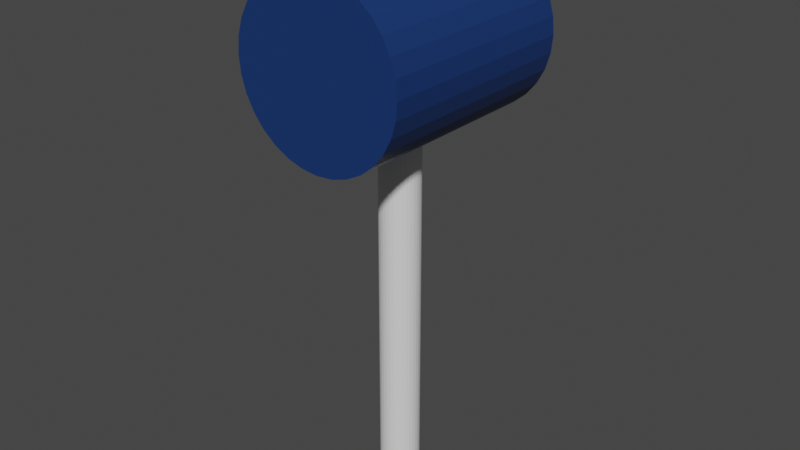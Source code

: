 # Source: Hammer.blend  (saved by Blender 3.1.7; exported with 4.5.12 LTS)
import bpy
from mathutils import Matrix  # noqa: F401  (used for matrix-valued properties, if any)

bpy.ops.wm.read_factory_settings(use_empty=True)
scene = bpy.context.scene
scene.name = 'Scene'

# ---- materials (node trees are filled in below, after node groups)
mat_material_001 = bpy.data.materials.new('Material.001')
mat_material_001.use_transparent_shadow = False

# ---- material node trees
mat_material_001.use_nodes = True; mat_material_001.node_tree.nodes.clear()
_N = mat_material_001.node_tree.nodes; _L = mat_material_001.node_tree.links
n0 = _N.new('ShaderNodeBsdfPrincipled'); n0.name = 'Principled BSDF'; n0.location = (10, 300)
n0.distribution = 'GGX'
n0.subsurface_method = 'RANDOM_WALK_SKIN'
n0.inputs[0].default_value = (0.007243, 0.03538, 0.1473, 1.0)
n0.inputs[3].default_value = 1.45
n0.inputs[27].default_value = (0.0, 0.0, 0.0, 1.0)
n0.inputs[28].default_value = 1.0
n1 = _N.new('ShaderNodeOutputMaterial'); n1.name = 'Material Output'; n1.location = (300, 300)
_L.new(n0.outputs[0], n1.inputs[0])
n1.is_active_output = True

# ---- world
world_world = bpy.data.worlds.new('World'); scene.world = world_world
world_world.use_nodes = True; world_world.node_tree.nodes.clear()
_N = world_world.node_tree.nodes; _L = world_world.node_tree.links
n0 = _N.new('ShaderNodeOutputWorld'); n0.name = 'World Output'; n0.location = (300, 300)
n1 = _N.new('ShaderNodeBackground'); n1.name = 'Background'; n1.location = (10, 300)
n1.inputs[0].default_value = (0.05088, 0.05088, 0.05088, 1.0)
_L.new(n1.outputs[0], n0.inputs[0])
n0.is_active_output = True
world_world.color = (0.05088, 0.05088, 0.05088)
world_world.use_sun_shadow = False
world_world.sun_shadow_jitter_overblur = 0.0

# ---- meshes
me_cylinder = bpy.data.meshes.new('Cylinder')
me_cylinder.from_pydata([(0.0, 0.4636, -6.58), (0.0, 0.4636, 6.58), (0.09044, 0.4547, -6.58), (0.09044, 0.4547, 6.58), (0.1774, 0.4283, -6.58), (0.1774, 0.4283, 6.58), (0.2575, 0.3854, -6.58), (0.2575, 0.3854, 6.58), (0.3278, 0.3278, -6.58), (0.3278, 0.3278, 6.58), (0.3854, 0.2575, -6.58), (0.3854, 0.2575, 6.58), (0.4283, 0.1774, -6.58), (0.4283, 0.1774, 6.58), (0.4547, 0.09044, -6.58), (0.4547, 0.09044, 6.58), (0.4636, -2.026e-08, -6.58), (0.4636, -2.026e-08, 6.58), (0.4547, -0.09044, -6.58), (0.4547, -0.09044, 6.58), (0.4283, -0.1774, -6.58), (0.4283, -0.1774, 6.58), (0.3854, -0.2575, -6.58), (0.3854, -0.2575, 6.58), (0.3278, -0.3278, -6.58), (0.3278, -0.3278, 6.58), (0.2575, -0.3854, -6.58), (0.2575, -0.3854, 6.58), (0.1774, -0.4283, -6.58), (0.1774, -0.4283, 6.58), (0.09044, -0.4547, -6.58), (0.09044, -0.4547, 6.58), (-4.053e-08, -0.4636, -6.58), (-4.053e-08, -0.4636, 6.58), (-0.09044, -0.4547, -6.58), (-0.09044, -0.4547, 6.58), (-0.1774, -0.4283, -6.58), (-0.1774, -0.4283, 6.58), (-0.2575, -0.3854, -6.58), (-0.2575, -0.3854, 6.58), (-0.3278, -0.3278, -6.58), (-0.3278, -0.3278, 6.58), (-0.3854, -0.2575, -6.58), (-0.3854, -0.2575, 6.58), (-0.4283, -0.1774, -6.58), (-0.4283, -0.1774, 6.58), (-0.4547, -0.09044, -6.58), (-0.4547, -0.09044, 6.58), (-0.4636, 5.528e-09, -6.58), (-0.4636, 5.528e-09, 6.58), (-0.4547, 0.09044, -6.58), (-0.4547, 0.09044, 6.58), (-0.4283, 0.1774, -6.58), (-0.4283, 0.1774, 6.58), (-0.3854, 0.2575, -6.58), (-0.3854, 0.2575, 6.58), (-0.3278, 0.3278, -6.58), (-0.3278, 0.3278, 6.58), (-0.2575, 0.3854, -6.58), (-0.2575, 0.3854, 6.58), (-0.1774, 0.4283, -6.58), (-0.1774, 0.4283, 6.58), (-0.09044, 0.4547, -6.58), (-0.09044, 0.4547, 6.58)], [], [(0, 1, 3, 2), (2, 3, 5, 4), (4, 5, 7, 6), (6, 7, 9, 8), (8, 9, 11, 10), (10, 11, 13, 12), (12, 13, 15, 14), (14, 15, 17, 16), (16, 17, 19, 18), (18, 19, 21, 20), (20, 21, 23, 22), (22, 23, 25, 24), (24, 25, 27, 26), (26, 27, 29, 28), (28, 29, 31, 30), (30, 31, 33, 32), (32, 33, 35, 34), (34, 35, 37, 36), (36, 37, 39, 38), (38, 39, 41, 40), (40, 41, 43, 42), (42, 43, 45, 44), (44, 45, 47, 46), (46, 47, 49, 48), (48, 49, 51, 50), (50, 51, 53, 52), (52, 53, 55, 54), (54, 55, 57, 56), (56, 57, 59, 58), (58, 59, 61, 60), (3, 1, 63, 61, 59, 57, 55, 53, 51, 49, 47, 45, 43, 41, 39, 37, 35, 33, 31, 29, 27, 25, 23, 21, 19, 17, 15, 13, 11, 9, 7, 5), (60, 61, 63, 62), (62, 63, 1, 0), (0, 2, 4, 6, 8, 10, 12, 14, 16, 18, 20, 22, 24, 26, 28, 30, 32, 34, 36, 38, 40, 42, 44, 46, 48, 50, 52, 54, 56, 58, 60, 62)])
_uv = me_cylinder.uv_layers.new(name='UVMap')
_uv.uv.foreach_set('vector', [1.0, 0.5, 1.0, 1.0, 0.9688, 1.0, 0.9688, 0.5, 0.9688, 0.5, 0.9688, 1.0, 0.9375, 1.0, 0.9375, 0.5, 0.9375, 0.5, 0.9375, 1.0, 0.9062, 1.0, 0.9062, 0.5, 0.9062, 0.5, 0.9062, 1.0, 0.875, 1.0, 0.875, 0.5, 0.875, 0.5, 0.875, 1.0, 0.8438, 1.0, 0.8438, 0.5, 0.8438, 0.5, 0.8438, 1.0, 0.8125, 1.0, 0.8125, 0.5, 0.8125, 0.5, 0.8125, 1.0, 0.7812, 1.0, 0.7812, 0.5, 0.7812, 0.5, 0.7812, 1.0, 0.75, 1.0, 0.75, 0.5, 0.75, 0.5, 0.75, 1.0, 0.7188, 1.0, 0.7188, 0.5, 0.7188, 0.5, 0.7188, 1.0, 0.6875, 1.0, 0.6875, 0.5, 0.6875, 0.5, 0.6875, 1.0, 0.6562, 1.0, 0.6562, 0.5, 0.6562, 0.5, 0.6562, 1.0, 0.625, 1.0, 0.625, 0.5, 0.625, 0.5, 0.625, 1.0, 0.5938, 1.0, 0.5938, 0.5, 0.5938, 0.5, 0.5938, 1.0, 0.5625, 1.0, 0.5625, 0.5, 0.5625, 0.5, 0.5625, 1.0, 0.5312, 1.0, 0.5312, 0.5, 0.5312, 0.5, 0.5312, 1.0, 0.5, 1.0, 0.5, 0.5, 0.5, 0.5, 0.5, 1.0, 0.4688, 1.0, 0.4688, 0.5, 0.4688, 0.5, 0.4688, 1.0, 0.4375, 1.0, 0.4375, 0.5, 0.4375, 0.5, 0.4375, 1.0, 0.4062, 1.0, 0.4062, 0.5, 0.4062, 0.5, 0.4062, 1.0, 0.375, 1.0, 0.375, 0.5, 0.375, 0.5, 0.375, 1.0, 0.3438, 1.0, 0.3438, 0.5, 0.3438, 0.5, 0.3438, 1.0, 0.3125, 1.0, 0.3125, 0.5, 0.3125, 0.5, 0.3125, 1.0, 0.2812, 1.0, 0.2812, 0.5, 0.2812, 0.5, 0.2812, 1.0, 0.25, 1.0, 0.25, 0.5, 0.25, 0.5, 0.25, 1.0, 0.2188, 1.0, 0.2188, 0.5, 0.2188, 0.5, 0.2188, 1.0, 0.1875, 1.0, 0.1875, 0.5, 0.1875, 0.5, 0.1875, 1.0, 0.1562, 1.0, 0.1562, 0.5, 0.1562, 0.5, 0.1562, 1.0, 0.125, 1.0, 0.125, 0.5, 0.125, 0.5, 0.125, 1.0, 0.09375, 1.0, 0.09375, 0.5, 0.09375, 0.5, 0.09375, 1.0, 0.0625, 1.0, 0.0625, 0.5, 0.2968, 0.4854, 0.25, 0.49, 0.2032, 0.4854, 0.1582, 0.4717, 0.1167, 0.4496, 0.08029, 0.4197, 0.05045, 0.3833, 0.02827, 0.3418, 0.01461, 0.2968, 0.01, 0.25, 0.01461, 0.2032, 0.02827, 0.1582, 0.05045, 0.1167, 0.08029, 0.08029, 0.1167, 0.05045, 0.1582, 0.02827, 0.2032, 0.01461, 0.25, 0.01, 0.2968, 0.01461, 0.3418, 0.02827, 0.3833, 0.05045, 0.4197, 0.08029, 0.4496, 0.1167, 0.4717, 0.1582, 0.4854, 0.2032, 0.49, 0.25, 0.4854, 0.2968, 0.4717, 0.3418, 0.4496, 0.3833, 0.4197, 0.4197, 0.3833, 0.4496, 0.3418, 0.4717, 0.0625, 0.5, 0.0625, 1.0, 0.03125, 1.0, 0.03125, 0.5, 0.03125, 0.5, 0.03125, 1.0, 0.0, 1.0, 0.0, 0.5, 0.75, 0.49, 0.7968, 0.4854, 0.8418, 0.4717, 0.8833, 0.4496, 0.9197, 0.4197, 0.9496, 0.3833, 0.9717, 0.3418, 0.9854, 0.2968, 0.99, 0.25, 0.9854, 0.2032, 0.9717, 0.1582, 0.9496, 0.1167, 0.9197, 0.08029, 0.8833, 0.05045, 0.8418, 0.02827, 0.7968, 0.01461, 0.75, 0.01, 0.7032, 0.01461, 0.6582, 0.02827, 0.6167, 0.05045, 0.5803, 0.08029, 0.5504, 0.1167, 0.5283, 0.1582, 0.5146, 0.2032, 0.51, 0.25, 0.5146, 0.2968, 0.5283, 0.3418, 0.5504, 0.3833, 0.5803, 0.4197, 0.6167, 0.4496, 0.6582, 0.4717, 0.7032, 0.4854])
me_cylinder.use_remesh_fix_poles = True
me_cylinder.use_remesh_preserve_attributes = False
me_cylinder.update()
me_cylinder_002 = bpy.data.meshes.new('Cylinder.002')
me_cylinder_002.from_pydata([(0.0, -2.457, -1.987), (0.0, 2.457, -1.987), (0.3876, -2.457, -1.949), (0.3876, 2.457, -1.949), (0.7603, -2.457, -1.836), (0.7603, 2.457, -1.836), (1.104, -2.457, -1.652), (1.104, 2.457, -1.652), (1.405, -2.457, -1.405), (1.405, 2.457, -1.405), (1.652, -2.457, -1.104), (1.652, 2.457, -1.104), (1.836, -2.457, -0.7603), (1.836, 2.457, -0.7603), (1.949, -2.457, -0.3876), (1.949, 2.457, -0.3876), (1.987, -2.457, -9.864e-08), (1.987, 2.457, 2.723e-07), (1.949, -2.457, 0.3876), (1.949, 2.457, 0.3876), (1.836, -2.457, 0.7603), (1.836, 2.457, 0.7603), (1.652, -2.457, 1.104), (1.652, 2.457, 1.104), (1.405, -2.457, 1.405), (1.405, 2.457, 1.405), (1.104, -2.457, 1.652), (1.104, 2.457, 1.652), (0.7603, -2.457, 1.836), (0.7603, 2.457, 1.836), (0.3876, -2.457, 1.949), (0.3876, 2.457, 1.949), (-1.737e-07, -2.457, 1.987), (-1.737e-07, 2.457, 1.987), (-0.3876, -2.457, 1.949), (-0.3876, 2.457, 1.949), (-0.7603, -2.457, 1.836), (-0.7603, 2.457, 1.836), (-1.104, -2.457, 1.652), (-1.104, 2.457, 1.652), (-1.405, -2.457, 1.405), (-1.405, 2.457, 1.405), (-1.652, -2.457, 1.104), (-1.652, 2.457, 1.104), (-1.836, -2.457, 0.7603), (-1.836, 2.457, 0.7603), (-1.949, -2.457, 0.3876), (-1.949, 2.457, 0.3876), (-1.987, -2.457, -2.092e-07), (-1.987, 2.457, 1.618e-07), (-1.949, -2.457, -0.3876), (-1.949, 2.457, -0.3876), (-1.836, -2.457, -0.7603), (-1.836, 2.457, -0.7603), (-1.652, -2.457, -1.104), (-1.652, 2.457, -1.104), (-1.405, -2.457, -1.405), (-1.405, 2.457, -1.405), (-1.104, -2.457, -1.652), (-1.104, 2.457, -1.652), (-0.7603, -2.457, -1.836), (-0.7603, 2.457, -1.836), (-0.3876, -2.457, -1.949), (-0.3876, 2.457, -1.949)], [], [(0, 1, 3, 2), (2, 3, 5, 4), (4, 5, 7, 6), (6, 7, 9, 8), (8, 9, 11, 10), (10, 11, 13, 12), (12, 13, 15, 14), (14, 15, 17, 16), (16, 17, 19, 18), (18, 19, 21, 20), (20, 21, 23, 22), (22, 23, 25, 24), (24, 25, 27, 26), (26, 27, 29, 28), (28, 29, 31, 30), (30, 31, 33, 32), (32, 33, 35, 34), (34, 35, 37, 36), (36, 37, 39, 38), (38, 39, 41, 40), (40, 41, 43, 42), (42, 43, 45, 44), (44, 45, 47, 46), (46, 47, 49, 48), (48, 49, 51, 50), (50, 51, 53, 52), (52, 53, 55, 54), (54, 55, 57, 56), (56, 57, 59, 58), (58, 59, 61, 60), (3, 1, 63, 61, 59, 57, 55, 53, 51, 49, 47, 45, 43, 41, 39, 37, 35, 33, 31, 29, 27, 25, 23, 21, 19, 17, 15, 13, 11, 9, 7, 5), (60, 61, 63, 62), (62, 63, 1, 0), (0, 2, 4, 6, 8, 10, 12, 14, 16, 18, 20, 22, 24, 26, 28, 30, 32, 34, 36, 38, 40, 42, 44, 46, 48, 50, 52, 54, 56, 58, 60, 62)])
_uv = me_cylinder_002.uv_layers.new(name='UVMap')
_uv.uv.foreach_set('vector', [1.0, 0.5, 1.0, 1.0, 0.9688, 1.0, 0.9688, 0.5, 0.9688, 0.5, 0.9688, 1.0, 0.9375, 1.0, 0.9375, 0.5, 0.9375, 0.5, 0.9375, 1.0, 0.9062, 1.0, 0.9062, 0.5, 0.9062, 0.5, 0.9062, 1.0, 0.875, 1.0, 0.875, 0.5, 0.875, 0.5, 0.875, 1.0, 0.8438, 1.0, 0.8438, 0.5, 0.8438, 0.5, 0.8438, 1.0, 0.8125, 1.0, 0.8125, 0.5, 0.8125, 0.5, 0.8125, 1.0, 0.7812, 1.0, 0.7812, 0.5, 0.7812, 0.5, 0.7812, 1.0, 0.75, 1.0, 0.75, 0.5, 0.75, 0.5, 0.75, 1.0, 0.7188, 1.0, 0.7188, 0.5, 0.7188, 0.5, 0.7188, 1.0, 0.6875, 1.0, 0.6875, 0.5, 0.6875, 0.5, 0.6875, 1.0, 0.6562, 1.0, 0.6562, 0.5, 0.6562, 0.5, 0.6562, 1.0, 0.625, 1.0, 0.625, 0.5, 0.625, 0.5, 0.625, 1.0, 0.5938, 1.0, 0.5938, 0.5, 0.5938, 0.5, 0.5938, 1.0, 0.5625, 1.0, 0.5625, 0.5, 0.5625, 0.5, 0.5625, 1.0, 0.5312, 1.0, 0.5312, 0.5, 0.5312, 0.5, 0.5312, 1.0, 0.5, 1.0, 0.5, 0.5, 0.5, 0.5, 0.5, 1.0, 0.4688, 1.0, 0.4688, 0.5, 0.4688, 0.5, 0.4688, 1.0, 0.4375, 1.0, 0.4375, 0.5, 0.4375, 0.5, 0.4375, 1.0, 0.4062, 1.0, 0.4062, 0.5, 0.4062, 0.5, 0.4062, 1.0, 0.375, 1.0, 0.375, 0.5, 0.375, 0.5, 0.375, 1.0, 0.3438, 1.0, 0.3438, 0.5, 0.3438, 0.5, 0.3438, 1.0, 0.3125, 1.0, 0.3125, 0.5, 0.3125, 0.5, 0.3125, 1.0, 0.2812, 1.0, 0.2812, 0.5, 0.2812, 0.5, 0.2812, 1.0, 0.25, 1.0, 0.25, 0.5, 0.25, 0.5, 0.25, 1.0, 0.2188, 1.0, 0.2188, 0.5, 0.2188, 0.5, 0.2188, 1.0, 0.1875, 1.0, 0.1875, 0.5, 0.1875, 0.5, 0.1875, 1.0, 0.1562, 1.0, 0.1562, 0.5, 0.1562, 0.5, 0.1562, 1.0, 0.125, 1.0, 0.125, 0.5, 0.125, 0.5, 0.125, 1.0, 0.09375, 1.0, 0.09375, 0.5, 0.09375, 0.5, 0.09375, 1.0, 0.0625, 1.0, 0.0625, 0.5, 0.2968, 0.4854, 0.25, 0.49, 0.2032, 0.4854, 0.1582, 0.4717, 0.1167, 0.4496, 0.08029, 0.4197, 0.05045, 0.3833, 0.02827, 0.3418, 0.01461, 0.2968, 0.01, 0.25, 0.01461, 0.2032, 0.02827, 0.1582, 0.05045, 0.1167, 0.08029, 0.08029, 0.1167, 0.05045, 0.1582, 0.02827, 0.2032, 0.01461, 0.25, 0.01, 0.2968, 0.01461, 0.3418, 0.02827, 0.3833, 0.05045, 0.4197, 0.08029, 0.4496, 0.1167, 0.4717, 0.1582, 0.4854, 0.2032, 0.49, 0.25, 0.4854, 0.2968, 0.4717, 0.3418, 0.4496, 0.3833, 0.4197, 0.4197, 0.3833, 0.4496, 0.3418, 0.4717, 0.0625, 0.5, 0.0625, 1.0, 0.03125, 1.0, 0.03125, 0.5, 0.03125, 0.5, 0.03125, 1.0, 0.0, 1.0, 0.0, 0.5, 0.75, 0.49, 0.7968, 0.4854, 0.8418, 0.4717, 0.8833, 0.4496, 0.9197, 0.4197, 0.9496, 0.3833, 0.9717, 0.3418, 0.9854, 0.2968, 0.99, 0.25, 0.9854, 0.2032, 0.9717, 0.1582, 0.9496, 0.1167, 0.9197, 0.08029, 0.8833, 0.05045, 0.8418, 0.02827, 0.7968, 0.01461, 0.75, 0.01, 0.7032, 0.01461, 0.6582, 0.02827, 0.6167, 0.05045, 0.5803, 0.08029, 0.5504, 0.1167, 0.5283, 0.1582, 0.5146, 0.2032, 0.51, 0.25, 0.5146, 0.2968, 0.5283, 0.3418, 0.5504, 0.3833, 0.5803, 0.4197, 0.6167, 0.4496, 0.6582, 0.4717, 0.7032, 0.4854])
me_cylinder_002.materials.append(mat_material_001)
me_cylinder_002.use_remesh_fix_poles = True
me_cylinder_002.use_remesh_preserve_attributes = False
me_cylinder_002.update()

# ---- objects
ob_handle = bpy.data.objects.new('Handle', me_cylinder)
ob_head = bpy.data.objects.new('Head', me_cylinder_002)

# ---- transforms, parenting, visibility, modifiers, constraints
ob_handle.location = (0.0, 0.0, 0.0)
ob_head.parent = ob_handle
ob_head.location = (0.0, 0.0, 3.996)

# ---- collection membership
scene.collection.objects.link(ob_handle)
scene.collection.objects.link(ob_head)

# ---- scene / render settings (as saved in the file)
scene.frame_start = 1; scene.frame_end = 250; scene.frame_set(0)
scene.render.engine = 'BLENDER_EEVEE_NEXT'
scene.cycles.sampling_pattern = 'TABULATED_SOBOL'
scene.cycles.use_light_tree = False
scene.view_settings.view_transform = 'Filmic'
bpy.context.view_layer.update()

# ---- added for rendering (the .blend has no active camera and no usable light): camera, sun
cam_auto = bpy.data.cameras.new('AutoCamera')
cam_auto.lens = 50.0
cam_auto.sensor_width = 36.0
cam_auto.clip_end = 1000.0
ob_auto_camera = bpy.data.objects.new('AutoCamera', cam_auto)
scene.collection.objects.link(ob_auto_camera)
ob_auto_camera.location = (13.5067, -16.2081, 10.8054)
ob_auto_camera.rotation_euler = (1.09748, -7.21219e-08, 0.694738)
scene.camera = ob_auto_camera
light_auto_sun = bpy.data.lights.new('AutoSun', 'SUN')
light_auto_sun.energy = 3.0
light_auto_sun.angle = 0.0523599
ob_auto_sun = bpy.data.objects.new('AutoSun', light_auto_sun)
scene.collection.objects.link(ob_auto_sun)
ob_auto_sun.rotation_euler = (0.872665, 0.174533, 0.523599)
bpy.context.view_layer.update()
